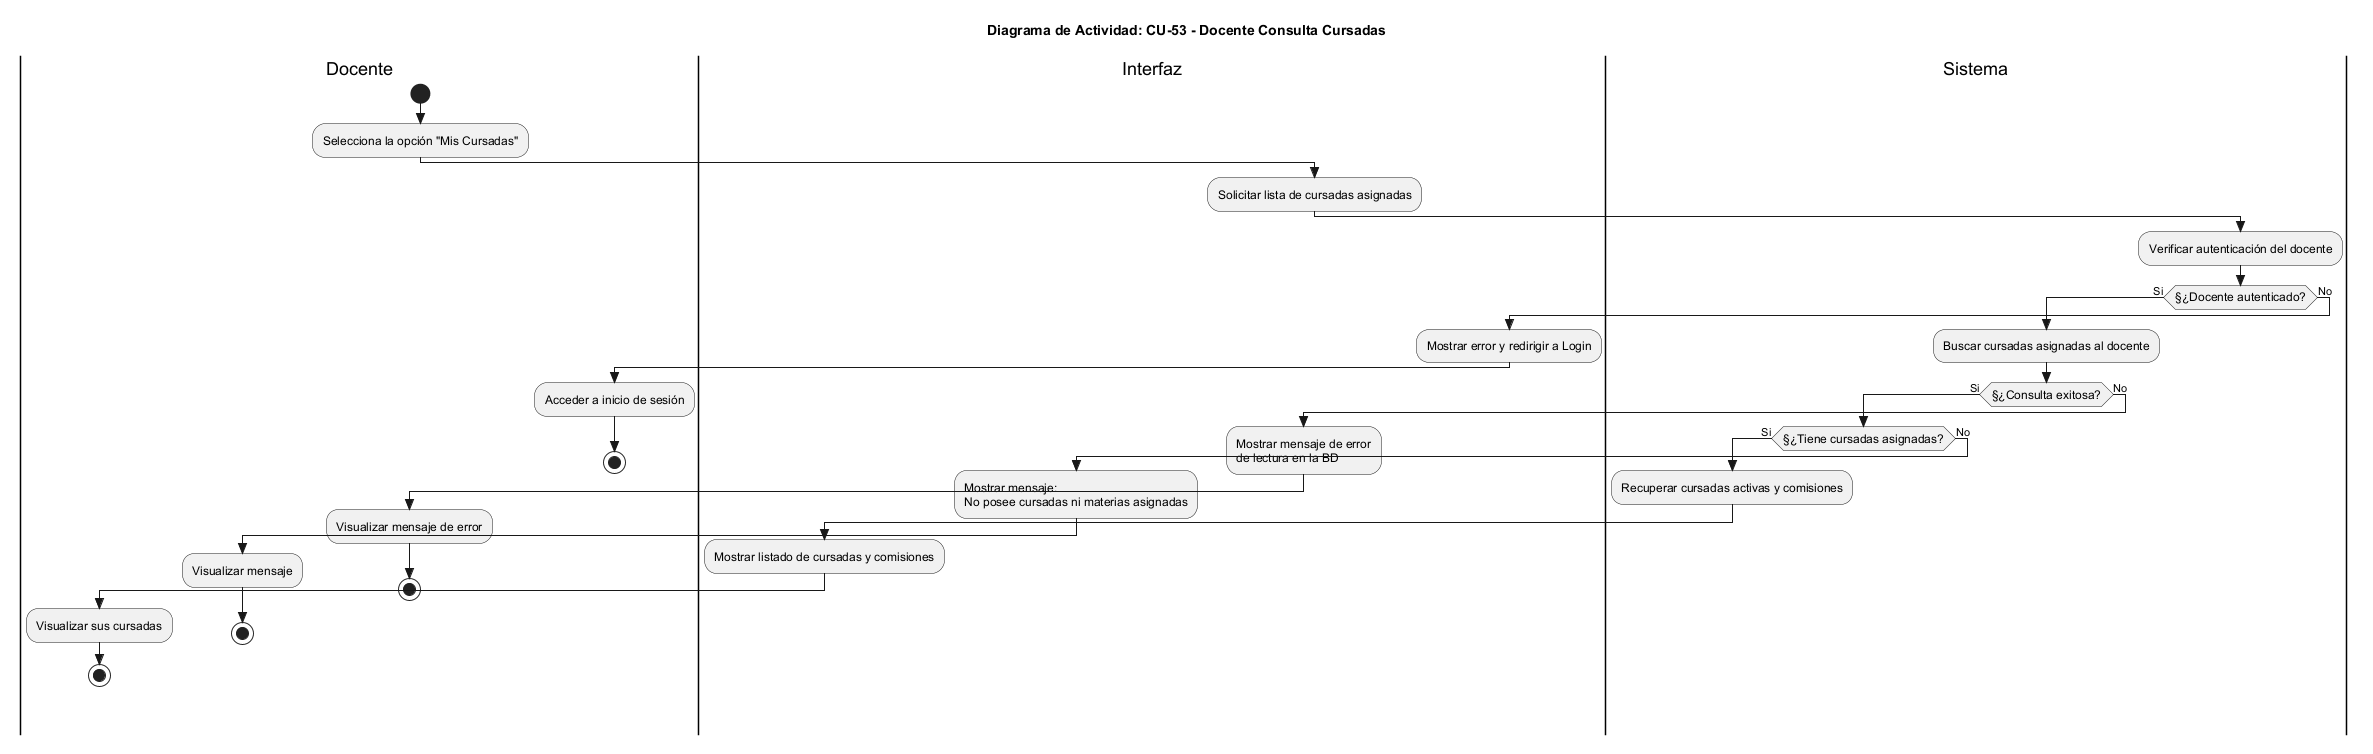

The diagram above was rendered by PlantUML. Its source (embedded in the PNG):
@startuml
skinparam Style strictuml
skinparam ActivityFontSize 12
skinparam ActivityFontName Arial

title Diagrama de Actividad: CU-53 - Docente Consulta Cursadas

|Docente|
start
:Selecciona la opción "Mis Cursadas";

|Interfaz|
:Solicitar lista de cursadas asignadas;

|Sistema|
:Verificar autenticación del docente;

if (§¿Docente autenticado?) then (Si)
  :Buscar cursadas asignadas al docente;

  if (§¿Consulta exitosa?) then (Si)
    if (§¿Tiene cursadas asignadas?) then (Si)
      :Recuperar cursadas activas y comisiones;

      |Interfaz|
      :Mostrar listado de cursadas y comisiones;

      |Docente|
      :Visualizar sus cursadas;
      stop
    else (No)
      |Interfaz|
      :Mostrar mensaje:\nNo posee cursadas ni materias asignadas;

      |Docente|
      :Visualizar mensaje;
      stop
    endif
  else (No)
    |Interfaz|
    :Mostrar mensaje de error\nde lectura en la BD;

    |Docente|
    :Visualizar mensaje de error;
    stop
  endif

else (No)
  |Interfaz|
  :Mostrar error y redirigir a Login;

  |Docente|
  :Acceder a inicio de sesión;
  stop
endif

@enduml